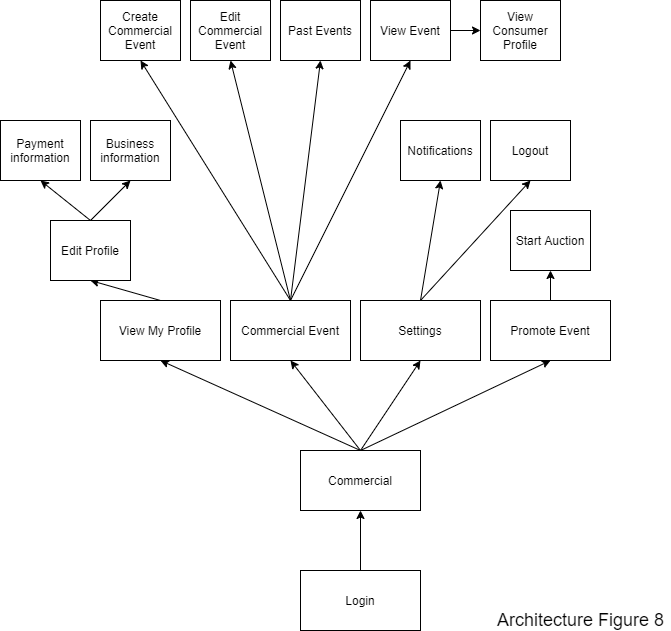

The diagram above was exported from draw.io. Its source (the exported page's mxGraphModel, read from the mxfile embedded in the PNG):
<mxGraphModel dx="868" dy="401" grid="1" gridSize="10" guides="1" tooltips="1" connect="1" arrows="1" fold="1" page="1" pageScale="1" pageWidth="1700" pageHeight="1100" math="0" shadow="0">
  <root>
    <mxCell id="0" />
    <mxCell id="1" parent="0" />
    <mxCell id="cb0z6BjFRtaVGWATh3fx-13" style="edgeStyle=none;rounded=0;orthogonalLoop=1;jettySize=auto;html=1;exitX=0.5;exitY=0;exitDx=0;exitDy=0;entryX=0.5;entryY=1;entryDx=0;entryDy=0;" parent="1" source="FwitnheRU54mp2sYSKbb-1" target="FwitnheRU54mp2sYSKbb-4" edge="1">
      <mxGeometry relative="1" as="geometry" />
    </mxCell>
    <mxCell id="FwitnheRU54mp2sYSKbb-1" value="Login" style="rounded=0;whiteSpace=wrap;html=1;gradientColor=none;" parent="1" vertex="1">
      <mxGeometry x="820" y="760" width="120" height="60" as="geometry" />
    </mxCell>
    <mxCell id="cb0z6BjFRtaVGWATh3fx-14" style="edgeStyle=none;rounded=0;orthogonalLoop=1;jettySize=auto;html=1;exitX=0.5;exitY=0;exitDx=0;exitDy=0;entryX=0.5;entryY=1;entryDx=0;entryDy=0;" parent="1" source="FwitnheRU54mp2sYSKbb-4" target="FwitnheRU54mp2sYSKbb-10" edge="1">
      <mxGeometry relative="1" as="geometry" />
    </mxCell>
    <mxCell id="cb0z6BjFRtaVGWATh3fx-15" style="edgeStyle=none;rounded=0;orthogonalLoop=1;jettySize=auto;html=1;exitX=0.5;exitY=0;exitDx=0;exitDy=0;entryX=0.5;entryY=1;entryDx=0;entryDy=0;" parent="1" source="FwitnheRU54mp2sYSKbb-4" target="FwitnheRU54mp2sYSKbb-11" edge="1">
      <mxGeometry relative="1" as="geometry" />
    </mxCell>
    <mxCell id="cb0z6BjFRtaVGWATh3fx-16" style="edgeStyle=none;rounded=0;orthogonalLoop=1;jettySize=auto;html=1;exitX=0.5;exitY=0;exitDx=0;exitDy=0;entryX=0.5;entryY=1;entryDx=0;entryDy=0;" parent="1" source="FwitnheRU54mp2sYSKbb-4" target="FwitnheRU54mp2sYSKbb-12" edge="1">
      <mxGeometry relative="1" as="geometry" />
    </mxCell>
    <mxCell id="cb0z6BjFRtaVGWATh3fx-17" style="edgeStyle=none;rounded=0;orthogonalLoop=1;jettySize=auto;html=1;exitX=0.5;exitY=0;exitDx=0;exitDy=0;entryX=0.5;entryY=1;entryDx=0;entryDy=0;" parent="1" source="FwitnheRU54mp2sYSKbb-4" target="FwitnheRU54mp2sYSKbb-13" edge="1">
      <mxGeometry relative="1" as="geometry" />
    </mxCell>
    <mxCell id="FwitnheRU54mp2sYSKbb-4" value="Commercial" style="rounded=0;whiteSpace=wrap;html=1;gradientColor=none;" parent="1" vertex="1">
      <mxGeometry x="820" y="640" width="120" height="60" as="geometry" />
    </mxCell>
    <mxCell id="cb0z6BjFRtaVGWATh3fx-2" style="edgeStyle=orthogonalEdgeStyle;rounded=0;orthogonalLoop=1;jettySize=auto;html=1;exitX=0.5;exitY=0;exitDx=0;exitDy=0;" parent="1" source="FwitnheRU54mp2sYSKbb-10" target="FwitnheRU54mp2sYSKbb-48" edge="1">
      <mxGeometry relative="1" as="geometry" />
    </mxCell>
    <mxCell id="FwitnheRU54mp2sYSKbb-10" value="Promote Event" style="rounded=0;whiteSpace=wrap;html=1;gradientColor=none;" parent="1" vertex="1">
      <mxGeometry x="1010" y="490" width="120" height="60" as="geometry" />
    </mxCell>
    <mxCell id="cb0z6BjFRtaVGWATh3fx-3" style="rounded=0;orthogonalLoop=1;jettySize=auto;html=1;exitX=0.5;exitY=0;exitDx=0;exitDy=0;entryX=0.5;entryY=1;entryDx=0;entryDy=0;" parent="1" source="FwitnheRU54mp2sYSKbb-11" target="FwitnheRU54mp2sYSKbb-37" edge="1">
      <mxGeometry relative="1" as="geometry" />
    </mxCell>
    <mxCell id="cb0z6BjFRtaVGWATh3fx-4" style="edgeStyle=none;rounded=0;orthogonalLoop=1;jettySize=auto;html=1;exitX=0.5;exitY=0;exitDx=0;exitDy=0;entryX=0.5;entryY=1;entryDx=0;entryDy=0;" parent="1" source="FwitnheRU54mp2sYSKbb-11" target="FwitnheRU54mp2sYSKbb-38" edge="1">
      <mxGeometry relative="1" as="geometry" />
    </mxCell>
    <mxCell id="FwitnheRU54mp2sYSKbb-11" value="Settings" style="rounded=0;whiteSpace=wrap;html=1;gradientColor=none;" parent="1" vertex="1">
      <mxGeometry x="880" y="490" width="120" height="60" as="geometry" />
    </mxCell>
    <mxCell id="cb0z6BjFRtaVGWATh3fx-6" style="edgeStyle=none;rounded=0;orthogonalLoop=1;jettySize=auto;html=1;exitX=0.5;exitY=0;exitDx=0;exitDy=0;entryX=0.5;entryY=1;entryDx=0;entryDy=0;" parent="1" source="FwitnheRU54mp2sYSKbb-12" target="FwitnheRU54mp2sYSKbb-21" edge="1">
      <mxGeometry relative="1" as="geometry" />
    </mxCell>
    <mxCell id="cb0z6BjFRtaVGWATh3fx-7" style="edgeStyle=none;rounded=0;orthogonalLoop=1;jettySize=auto;html=1;exitX=0.5;exitY=0;exitDx=0;exitDy=0;entryX=0.5;entryY=1;entryDx=0;entryDy=0;" parent="1" source="FwitnheRU54mp2sYSKbb-12" target="FwitnheRU54mp2sYSKbb-15" edge="1">
      <mxGeometry relative="1" as="geometry" />
    </mxCell>
    <mxCell id="cb0z6BjFRtaVGWATh3fx-8" style="edgeStyle=none;rounded=0;orthogonalLoop=1;jettySize=auto;html=1;exitX=0.5;exitY=0;exitDx=0;exitDy=0;entryX=0.5;entryY=1;entryDx=0;entryDy=0;" parent="1" source="FwitnheRU54mp2sYSKbb-12" target="FwitnheRU54mp2sYSKbb-14" edge="1">
      <mxGeometry relative="1" as="geometry" />
    </mxCell>
    <mxCell id="cb0z6BjFRtaVGWATh3fx-20" style="edgeStyle=none;rounded=0;orthogonalLoop=1;jettySize=auto;html=1;exitX=0.5;exitY=0;exitDx=0;exitDy=0;entryX=0.5;entryY=1;entryDx=0;entryDy=0;" parent="1" source="FwitnheRU54mp2sYSKbb-12" target="cb0z6BjFRtaVGWATh3fx-18" edge="1">
      <mxGeometry relative="1" as="geometry" />
    </mxCell>
    <mxCell id="FwitnheRU54mp2sYSKbb-12" value="Commercial Event" style="rounded=0;whiteSpace=wrap;html=1;gradientColor=none;" parent="1" vertex="1">
      <mxGeometry x="750" y="490" width="120" height="60" as="geometry" />
    </mxCell>
    <mxCell id="cb0z6BjFRtaVGWATh3fx-10" style="edgeStyle=none;rounded=0;orthogonalLoop=1;jettySize=auto;html=1;exitX=0.5;exitY=0;exitDx=0;exitDy=0;entryX=0.5;entryY=1;entryDx=0;entryDy=0;" parent="1" source="FwitnheRU54mp2sYSKbb-13" target="FwitnheRU54mp2sYSKbb-27" edge="1">
      <mxGeometry relative="1" as="geometry" />
    </mxCell>
    <mxCell id="FwitnheRU54mp2sYSKbb-13" value="View My Profile" style="rounded=0;whiteSpace=wrap;html=1;gradientColor=none;" parent="1" vertex="1">
      <mxGeometry x="620" y="490" width="120" height="60" as="geometry" />
    </mxCell>
    <mxCell id="FwitnheRU54mp2sYSKbb-14" value="Create Commercial Event" style="rounded=0;whiteSpace=wrap;html=1;gradientColor=none;" parent="1" vertex="1">
      <mxGeometry x="620" y="190" width="80" height="60" as="geometry" />
    </mxCell>
    <mxCell id="FwitnheRU54mp2sYSKbb-15" value="Edit Commercial Event" style="rounded=0;whiteSpace=wrap;html=1;gradientColor=none;" parent="1" vertex="1">
      <mxGeometry x="710" y="190" width="80" height="60" as="geometry" />
    </mxCell>
    <mxCell id="FwitnheRU54mp2sYSKbb-19" value="Payment information" style="rounded=0;whiteSpace=wrap;html=1;gradientColor=none;" parent="1" vertex="1">
      <mxGeometry x="520" y="310" width="80" height="60" as="geometry" />
    </mxCell>
    <mxCell id="FwitnheRU54mp2sYSKbb-21" value="Past Events" style="rounded=0;whiteSpace=wrap;html=1;gradientColor=none;" parent="1" vertex="1">
      <mxGeometry x="800" y="190" width="80" height="60" as="geometry" />
    </mxCell>
    <mxCell id="FwitnheRU54mp2sYSKbb-23" value="Business information" style="rounded=0;whiteSpace=wrap;html=1;gradientColor=none;" parent="1" vertex="1">
      <mxGeometry x="610" y="310" width="80" height="60" as="geometry" />
    </mxCell>
    <mxCell id="cb0z6BjFRtaVGWATh3fx-11" style="edgeStyle=none;rounded=0;orthogonalLoop=1;jettySize=auto;html=1;exitX=0.5;exitY=0;exitDx=0;exitDy=0;entryX=0.5;entryY=1;entryDx=0;entryDy=0;" parent="1" source="FwitnheRU54mp2sYSKbb-27" target="FwitnheRU54mp2sYSKbb-23" edge="1">
      <mxGeometry relative="1" as="geometry" />
    </mxCell>
    <mxCell id="cb0z6BjFRtaVGWATh3fx-12" style="edgeStyle=none;rounded=0;orthogonalLoop=1;jettySize=auto;html=1;exitX=0.5;exitY=0;exitDx=0;exitDy=0;entryX=0.5;entryY=1;entryDx=0;entryDy=0;" parent="1" source="FwitnheRU54mp2sYSKbb-27" target="FwitnheRU54mp2sYSKbb-19" edge="1">
      <mxGeometry relative="1" as="geometry" />
    </mxCell>
    <mxCell id="FwitnheRU54mp2sYSKbb-27" value="Edit Profile" style="rounded=0;whiteSpace=wrap;html=1;gradientColor=none;" parent="1" vertex="1">
      <mxGeometry x="570" y="410" width="80" height="60" as="geometry" />
    </mxCell>
    <mxCell id="FwitnheRU54mp2sYSKbb-37" value="Logout" style="rounded=0;whiteSpace=wrap;html=1;gradientColor=none;" parent="1" vertex="1">
      <mxGeometry x="1010" y="310" width="80" height="60" as="geometry" />
    </mxCell>
    <mxCell id="FwitnheRU54mp2sYSKbb-38" value="Notifications" style="rounded=0;whiteSpace=wrap;html=1;gradientColor=none;" parent="1" vertex="1">
      <mxGeometry x="920" y="310" width="80" height="60" as="geometry" />
    </mxCell>
    <mxCell id="FwitnheRU54mp2sYSKbb-48" value="Start Auction" style="rounded=0;whiteSpace=wrap;html=1;gradientColor=none;" parent="1" vertex="1">
      <mxGeometry x="1030" y="400" width="80" height="60" as="geometry" />
    </mxCell>
    <mxCell id="ZVaQUdYDTD0cremS-bKx-1" value="View Consumer Profile" style="rounded=0;whiteSpace=wrap;html=1;gradientColor=none;" parent="1" vertex="1">
      <mxGeometry x="1000" y="190" width="80" height="60" as="geometry" />
    </mxCell>
    <mxCell id="cb0z6BjFRtaVGWATh3fx-19" style="edgeStyle=none;rounded=0;orthogonalLoop=1;jettySize=auto;html=1;exitX=1;exitY=0.5;exitDx=0;exitDy=0;entryX=0;entryY=0.5;entryDx=0;entryDy=0;" parent="1" source="cb0z6BjFRtaVGWATh3fx-18" target="ZVaQUdYDTD0cremS-bKx-1" edge="1">
      <mxGeometry relative="1" as="geometry" />
    </mxCell>
    <mxCell id="cb0z6BjFRtaVGWATh3fx-18" value="View Event" style="rounded=0;whiteSpace=wrap;html=1;gradientColor=none;" parent="1" vertex="1">
      <mxGeometry x="890" y="190" width="80" height="60" as="geometry" />
    </mxCell>
    <mxCell id="2" value="&lt;div style=&quot;box-sizing: border-box&quot;&gt;&lt;font style=&quot;font-size: 18px&quot;&gt;Architecture Figure 8&lt;/font&gt;&lt;/div&gt;" style="text;html=1;align=center;verticalAlign=middle;resizable=0;points=[];autosize=1;" vertex="1" parent="1">
      <mxGeometry x="1010" y="800" width="180" height="20" as="geometry" />
    </mxCell>
  </root>
</mxGraphModel>